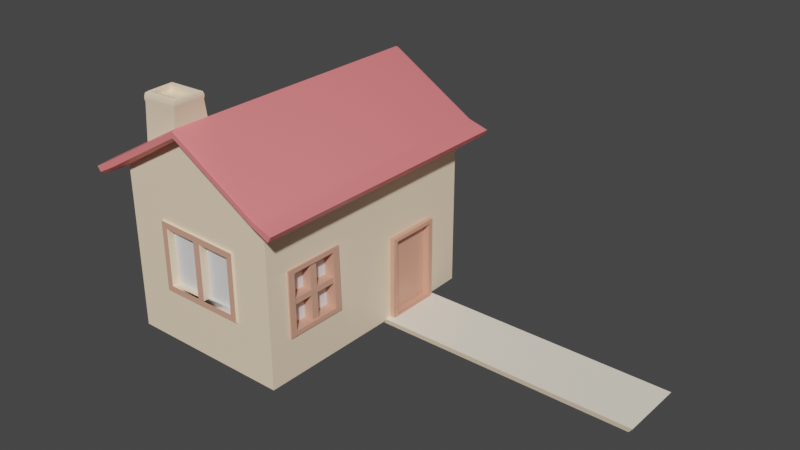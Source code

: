 # Source: House.blend  (saved by Blender 3.3.6; exported with 4.5.12 LTS)
import bpy
from mathutils import Matrix  # noqa: F401  (used for matrix-valued properties, if any)

bpy.ops.wm.read_factory_settings(use_empty=True)
scene = bpy.context.scene
scene.name = 'Scene'

# ---- collections
col_collection = bpy.data.collections.new('Collection'); scene.collection.children.link(col_collection)

# ---- materials (node trees are filled in below, after node groups)
mat_roof = bpy.data.materials.new('Roof')
mat_roof.alpha_threshold = 0.0
mat_roof.use_transparent_shadow = False
mat_roof.roughness = 0.5
mat_roof.line_color = (0.0, 0.0, 0.0, 1.0)
mat_walls = bpy.data.materials.new('Walls')
mat_walls.use_transparent_shadow = False
mat_wood = bpy.data.materials.new('Wood')
mat_wood.use_transparent_shadow = False
mat_glass = bpy.data.materials.new('Glass')
mat_glass.use_transparent_shadow = False
mat_ground = bpy.data.materials.new('Ground')
mat_ground.use_transparent_shadow = False

# ---- node groups
ng_auto_smooth = bpy.data.node_groups.new('Auto Smooth', 'GeometryNodeTree')
_s = ng_auto_smooth.interface.new_socket(name='Geometry', in_out='OUTPUT', socket_type='NodeSocketGeometry')
_s = ng_auto_smooth.interface.new_socket(name='Geometry', in_out='INPUT', socket_type='NodeSocketGeometry')
_s = ng_auto_smooth.interface.new_socket(name='Angle', in_out='INPUT', socket_type='NodeSocketFloat')
_s.subtype = 'ANGLE'
_s.min_value = 0.0
_s.max_value = 3.142
ng_auto_smooth.is_modifier = True
_N = ng_auto_smooth.nodes; _L = ng_auto_smooth.links
n0 = _N.new('NodeGroupOutput'); n0.name = 'Group Output'; n0.location = (480, -100)
n1 = _N.new('NodeGroupInput'); n1.name = 'Group Input'; n1.location = (-420, -300)
n2 = _N.new('NodeGroupInput'); n2.name = 'Group Input.001'; n2.location = (-60, -100)
n3 = _N.new('GeometryNodeSetShadeSmooth'); n3.name = 'Set Shade Smooth'; n3.location = (120, -100)
n3.domain = 'EDGE'
n4 = _N.new('GeometryNodeSetShadeSmooth'); n4.name = 'Set Shade Smooth.001'; n4.location = (300, -100)
n5 = _N.new('GeometryNodeInputMeshEdgeAngle'); n5.name = 'Edge Angle'; n5.location = (-420, -220)
n6 = _N.new('GeometryNodeInputEdgeSmooth'); n6.name = 'Is Edge Smooth'; n6.location = (-60, -160)
n7 = _N.new('GeometryNodeInputShadeSmooth'); n7.name = 'Is Face Smooth'; n7.location = (-240, -340)
n8 = _N.new('FunctionNodeBooleanMath'); n8.name = 'Boolean Math'; n8.location = (-60, -220)
n9 = _N.new('FunctionNodeCompare'); n9.name = 'Compare'; n9.location = (-240, -180)
n9.operation = 'LESS_EQUAL'
_L.new(n5.outputs[0], n9.inputs[0])
_L.new(n4.outputs[0], n0.inputs[0])
_L.new(n1.outputs[1], n9.inputs[1])
_L.new(n9.outputs[0], n8.inputs[0])
_L.new(n7.outputs[0], n8.inputs[1])
_L.new(n2.outputs[0], n3.inputs[0])
_L.new(n6.outputs[0], n3.inputs[1])
_L.new(n3.outputs[0], n4.inputs[0])
_L.new(n8.outputs[0], n3.inputs[2])
n0.is_active_output = True

# ---- material node trees
mat_roof.use_nodes = True; mat_roof.node_tree.nodes.clear()
_N = mat_roof.node_tree.nodes; _L = mat_roof.node_tree.links
n0 = _N.new('ShaderNodeOutputMaterial'); n0.name = 'Material Output'; n0.location = (300, 300)
n1 = _N.new('ShaderNodeBsdfPrincipled'); n1.name = 'Principled BSDF'; n1.location = (10, 300)
n1.distribution = 'GGX'
n1.subsurface_method = 'RANDOM_WALK_SKIN'
n1.inputs[0].default_value = (0.9473, 0.2232, 0.2307, 1.0)
n1.inputs[3].default_value = 1.45
n1.inputs[27].default_value = (0.0, 0.0, 0.0, 1.0)
n1.inputs[28].default_value = 1.0
_L.new(n1.outputs[0], n0.inputs[0])
n0.is_active_output = True
mat_walls.use_nodes = True; mat_walls.node_tree.nodes.clear()
_N = mat_walls.node_tree.nodes; _L = mat_walls.node_tree.links
n0 = _N.new('ShaderNodeBsdfPrincipled'); n0.name = 'Principled BSDF'; n0.location = (10, 300)
n0.distribution = 'GGX'
n0.subsurface_method = 'RANDOM_WALK_SKIN'
n0.inputs[0].default_value = (1.0, 0.7913, 0.5647, 1.0)
n0.inputs[3].default_value = 1.45
n0.inputs[27].default_value = (0.0, 0.0, 0.0, 1.0)
n0.inputs[28].default_value = 1.0
n1 = _N.new('ShaderNodeOutputMaterial'); n1.name = 'Material Output'; n1.location = (300, 300)
_L.new(n0.outputs[0], n1.inputs[0])
n1.is_active_output = True
mat_wood.use_nodes = True; mat_wood.node_tree.nodes.clear()
_N = mat_wood.node_tree.nodes; _L = mat_wood.node_tree.links
n0 = _N.new('ShaderNodeBsdfPrincipled'); n0.name = 'Principled BSDF'; n0.location = (10, 300)
n0.distribution = 'GGX'
n0.subsurface_method = 'RANDOM_WALK_SKIN'
n0.inputs[0].default_value = (0.7305, 0.3663, 0.2582, 1.0)
n0.inputs[3].default_value = 1.45
n0.inputs[27].default_value = (0.0, 0.0, 0.0, 1.0)
n0.inputs[28].default_value = 1.0
n1 = _N.new('ShaderNodeOutputMaterial'); n1.name = 'Material Output'; n1.location = (300, 300)
_L.new(n0.outputs[0], n1.inputs[0])
n1.is_active_output = True
mat_glass.use_nodes = True; mat_glass.node_tree.nodes.clear()
_N = mat_glass.node_tree.nodes; _L = mat_glass.node_tree.links
n0 = _N.new('ShaderNodeBsdfPrincipled'); n0.name = 'Principled BSDF'; n0.location = (10, 300)
n0.distribution = 'GGX'
n0.subsurface_method = 'RANDOM_WALK_SKIN'
n0.inputs[3].default_value = 1.45
n0.inputs[27].default_value = (0.0, 0.0, 0.0, 1.0)
n0.inputs[28].default_value = 1.0
n1 = _N.new('ShaderNodeOutputMaterial'); n1.name = 'Material Output'; n1.location = (300, 300)
_L.new(n0.outputs[0], n1.inputs[0])
n1.is_active_output = True
mat_ground.use_nodes = True; mat_ground.node_tree.nodes.clear()
_N = mat_ground.node_tree.nodes; _L = mat_ground.node_tree.links
n0 = _N.new('ShaderNodeBsdfPrincipled'); n0.name = 'Principled BSDF'; n0.location = (10, 300)
n0.distribution = 'GGX'
n0.subsurface_method = 'RANDOM_WALK_SKIN'
n0.inputs[0].default_value = (1.0, 0.9301, 0.7758, 1.0)
n0.inputs[3].default_value = 1.45
n0.inputs[27].default_value = (0.0, 0.0, 0.0, 1.0)
n0.inputs[28].default_value = 1.0
n1 = _N.new('ShaderNodeOutputMaterial'); n1.name = 'Material Output'; n1.location = (300, 300)
_L.new(n0.outputs[0], n1.inputs[0])
n1.is_active_output = True

# ---- world
world_world = bpy.data.worlds.new('World'); scene.world = world_world
world_world.use_nodes = True; world_world.node_tree.nodes.clear()
_N = world_world.node_tree.nodes; _L = world_world.node_tree.links
n0 = _N.new('ShaderNodeOutputWorld'); n0.name = 'World Output'; n0.location = (300, 300)
n1 = _N.new('ShaderNodeBackground'); n1.name = 'Background'; n1.location = (10, 300)
n1.inputs[0].default_value = (0.05088, 0.05088, 0.05088, 1.0)
_L.new(n1.outputs[0], n0.inputs[0])
n0.is_active_output = True
world_world.color = (0.05088, 0.05088, 0.05088)
world_world.use_sun_shadow = False
world_world.sun_shadow_jitter_overblur = 0.0

# ---- meshes
me_cube = bpy.data.meshes.new('Cube')
me_cube.from_pydata([(0.1906, -0.2, -0.2859), (0.1906, -0.2, 0.2859), (-0.2, 0.2, -0.3), (-0.1906, -0.2, -0.2859), (-0.2, 0.2, 0.3), (-0.1906, -0.2, 0.2859), (0.0, 0.32, 0.3), (0.0, 0.32, -0.3), (0.0, 0.3255, 0.337), (-0.2059, 0.2059, 0.337), (0.2059, 0.2036, -0.337), (0.2059, 0.2036, 0.337), (-0.2059, 0.2059, -0.337), (0.0, 0.3255, -0.337), (0.0, 0.3389, 0.337), (-0.213, 0.2184, 0.337), (0.2109, 0.2131, -0.337), (0.2109, 0.2131, 0.337), (-0.2145, 0.221, -0.33), (0.0, 0.3389, -0.337), (0.2513, 0.184, -0.3388), (0.2513, 0.184, 0.3388), (-0.2491, 0.1831, 0.3388), (-0.2491, 0.1831, -0.3388), (-0.2524, 0.1975, -0.33), (0.2597, 0.198, -0.3388), (0.2597, 0.198, 0.3388), (-0.258, 0.1943, 0.3388), (0.0, 0.322, 0.33), (-0.2043, 0.2034, 0.33), (0.0, 0.322, -0.33), (0.2044, 0.2016, -0.33), (0.2044, 0.2016, 0.33), (-0.2043, 0.2034, -0.33), (0.0, 0.3423, 0.33), (-0.2145, 0.221, 0.33), (0.0, 0.3423, -0.33), (0.2116, 0.2149, -0.33), (0.2116, 0.2149, 0.33), (-0.213, 0.2184, -0.337), (0.2414, 0.1799, -0.33), (0.2414, 0.1799, 0.33), (-0.2404, 0.1799, 0.33), (-0.2404, 0.1799, -0.33), (0.2536, 0.1999, -0.33), (0.2536, 0.1999, 0.33), (-0.2524, 0.1975, 0.33), (-0.258, 0.1943, -0.3388), (-0.2, -0.1912, -0.3), (-0.09064, -0.05018, 0.3), (0.0, 0.3423, 0.2466), (-0.08828, 0.2924, 0.33), (-0.09267, 0.2899, 0.2448), (-0.00978, 0.3966, 0.2659), (-0.00978, 0.3966, 0.3104), (-0.07931, 0.3941, 0.3104), (-0.08201, 0.394, 0.2647), (-0.0007479, 0.3969, 0.2525), (-0.0007479, 0.3969, 0.3239), (-0.08757, 0.3938, 0.3239), (-0.09189, 0.3937, 0.2509), (-0.01564, 0.3819, 0.2751), (-0.01564, 0.3819, 0.3011), (-0.0733, 0.3799, 0.3011), (-0.07489, 0.3798, 0.2741), (-0.009445, 0.387, 0.2659), (-0.009445, 0.387, 0.3104), (-0.07897, 0.3846, 0.3104), (-0.08167, 0.3845, 0.2647), (-0.005198, 0.3996, 0.2591), (-0.005198, 0.3996, 0.3173), (-0.0835, 0.3968, 0.3173), (-0.08702, 0.3967, 0.2577), (-0.09203, 0.3743, 0.2498), (-0.0006081, 0.381, 0.2514), (-0.0006081, 0.381, 0.3251), (-0.0877, 0.3749, 0.3251), (-0.09352, 0.3868, 0.2493), (-0.08905, 0.3872, 0.3256), (0.0008056, 0.3914, 0.2509), (0.0008056, 0.3914, 0.3256), (0.0008523, 0.3861, 0.2506), (0.0008523, 0.3861, 0.326), (-0.09357, 0.3804, 0.2489), (-0.08909, 0.3808, 0.326), (0.2, 0.2, -0.3), (0.2, -0.1912, -0.3), (0.2, 0.2, 0.3), (0.2011, -0.0806, 0.2299), (0.2035, 0.01275, -0.2023), (0.2035, -0.1897, -0.2023), (0.2035, 0.01275, -0.06611), (0.2035, -0.1897, -0.06611), (0.2162, 0.005045, -0.1915), (0.2162, -0.182, -0.1915), (0.2162, 0.005045, -0.07692), (0.2162, -0.182, -0.07692), (0.2162, 0.01022, -0.1992), (0.2162, -0.1872, -0.1992), (0.2162, 0.01022, -0.06916), (0.2162, -0.1872, -0.06916), (0.199, 0.00424, -0.1895), (0.199, -0.1812, -0.1895), (0.199, 0.00424, -0.07888), (0.199, -0.1812, -0.07888), (0.214, 0.01275, -0.2023), (0.214, -0.1897, -0.2023), (0.214, 0.01275, -0.06611), (0.214, -0.1897, -0.06611), (0.214, 0.00424, -0.1895), (0.214, -0.1812, -0.1895), (0.214, 0.00424, -0.07888), (0.214, -0.1812, -0.07888), (0.2021, 0.05576, 0.1169), (0.2022, -0.08014, 0.113), (0.2011, 0.05486, 0.2299), (0.09064, -0.05018, 0.3), (0.2025, -0.1901, 0.04081), (0.2024, 0.07075, 0.04729), (0.2009, 0.06576, 0.2464), (0.2009, -0.0917, 0.2464), (0.2023, -0.0911, 0.09609), (0.2023, 0.06692, 0.1007), (0.1774, 0.05486, 0.2296), (0.1774, -0.0806, 0.2296), (0.1785, -0.08014, 0.1127), (0.1785, 0.05576, 0.1167), (0.2047, 0.06483, 0.245), (0.2047, -0.09075, 0.245), (0.2061, -0.09017, 0.09757), (0.2061, 0.06597, 0.1021), (0.2049, 0.05579, 0.2313), (0.2049, -0.08155, 0.2313), (0.206, -0.08107, 0.1116), (0.206, 0.05671, 0.1156), (0.2047, 0.06576, 0.2464), (0.2047, -0.0917, 0.2464), (0.2061, -0.0911, 0.09613), (0.2061, 0.06692, 0.1008), (0.2049, 0.05486, 0.2299), (0.2049, -0.0806, 0.2299), (0.206, -0.08014, 0.113), (0.2059, 0.05576, 0.117), (0.2022, -0.005431, 0.1156), (0.2022, -0.01895, 0.1143), (0.1785, -0.005431, 0.1154), (0.1785, -0.01895, 0.1141), (0.2022, -0.005431, 0.2331), (0.2022, -0.01895, 0.2317), (0.1785, -0.005431, 0.2328), (0.1785, -0.01895, 0.2315), (0.2014, 0.05516, 0.1817), (0.2018, 0.05546, 0.165), (0.1778, 0.05516, 0.1816), (0.1781, 0.05546, 0.1649), (0.2014, -0.08138, 0.1793), (0.2018, -0.08108, 0.1625), (0.1778, -0.08138, 0.1792), (0.1782, -0.08108, 0.1624), (0.09064, 0.08236, 0.3), (-0.09064, 0.08739, 0.3), (0.2, 0.06873, 0.3), (0.2, -0.1912, 0.3), (-0.2, -0.1912, 0.3), (0.2, 0.1218, 0.3), (-0.2, 0.1329, 0.3), (-0.1055, -0.06509, 0.3), (0.1055, -0.06509, 0.3), (-0.1055, 0.1027, 0.3), (0.1055, 0.07523, 0.3), (-0.008411, -0.05018, 0.3), (-0.008411, 0.08488, 0.3), (0.09064, 0.02658, 0.3), (0.0, -0.05018, 0.2855), (0.09064, -0.05018, 0.2855), (0.09064, 0.02658, 0.2855), (0.09064, 0.08236, 0.2855), (0.0, 0.08488, 0.2855), (-0.09064, -0.05018, 0.2865), (-0.09064, 0.08739, 0.2865), (-0.008411, 0.08488, 0.2865), (-0.008411, -0.05018, 0.2865), (0.008949, 0.08488, 0.2855), (0.008949, 0.08488, 0.3), (0.008949, -0.04029, 0.3), (0.008949, -0.04553, 0.2855), (-0.1055, -0.06509, 0.3), (0.1055, -0.06509, 0.3), (-0.1055, 0.1027, 0.3), (0.1055, 0.07523, 0.3), (-0.008411, -0.05018, 0.3), (0.09064, -0.05018, 0.3), (-0.09064, -0.05018, 0.3), (-0.09064, 0.08739, 0.3), (-0.008411, 0.08488, 0.3), (0.09064, 0.02658, 0.3), (0.09064, 0.08236, 0.3), (0.0, -0.05018, 0.2855), (0.09064, -0.05018, 0.2855), (-0.09064, -0.05018, 0.2865), (-0.09064, 0.08739, 0.2865), (-0.008411, 0.08488, 0.2865), (-0.008411, -0.05018, 0.2865), (0.008949, -0.04029, 0.3), (0.008949, -0.04553, 0.2855), (0.008949, 0.08488, 0.3), (-0.1055, -0.06509, 0.3), (0.1055, -0.06509, 0.3), (-0.1055, 0.1027, 0.3), (0.1055, 0.09686, 0.3), (-0.008411, -0.05018, 0.3), (0.09064, -0.05018, 0.3), (-0.09064, -0.05018, 0.3), (-0.09064, 0.08739, 0.3), (-0.008411, 0.08488, 0.3), (0.09064, 0.02658, 0.3), (0.09064, 0.08236, 0.3), (0.0, -0.05018, 0.2855), (0.09064, -0.05018, 0.2855), (-0.008411, -0.05018, 0.2865), (-0.008411, 0.08488, 0.2865), (0.008949, -0.04029, 0.3), (0.008949, -0.04553, 0.2855), (0.008949, 0.08488, 0.3), (-0.1064, -0.06597, 0.3044), (0.1047, -0.06597, 0.3044), (-0.1064, 0.1018, 0.3044), (0.1047, 0.09598, 0.3044), (-0.009292, -0.05106, 0.3044), (0.08976, -0.05106, 0.3044), (-0.09152, -0.05106, 0.3044), (-0.09152, 0.08651, 0.3044), (-0.009292, 0.084, 0.3044), (0.08976, 0.0257, 0.3044), (0.08976, 0.08148, 0.3044), (-0.0008801, -0.05106, 0.2899), (-0.009292, -0.0497, 0.2909), (-0.009292, 0.084, 0.2909), (0.008069, -0.0504, 0.3044), (0.008069, -0.05875, 0.2899), (0.008069, 0.084, 0.3044), (0.1906, -0.2, -0.05402), (0.2, -0.1865, -0.05058), (0.1906, -0.2, -0.2051), (0.2, -0.1865, -0.2088), (0.822, -0.2, -0.05402), (0.8314, -0.1865, -0.05058), (0.822, -0.2, -0.2051), (0.8314, -0.1865, -0.2088)], [], [(87, 85, 31, 32), (7, 85, 86, 48, 2), (163, 165, 4, 2, 48), (6, 4, 165, 164, 87), (2, 4, 29, 33), (10, 13, 19, 16), (13, 12, 39, 19), (6, 87, 32, 28), (85, 7, 30, 31), (4, 6, 28, 29), (7, 2, 33, 30), (36, 18, 35, 51, 52, 50), (37, 36, 50, 34, 38), (35, 18, 24, 46), (8, 11, 17, 14), (10, 16, 25, 20), (9, 8, 14, 15), (21, 20, 25, 26), (23, 22, 27, 47), (9, 15, 27, 22), (32, 31, 40, 41), (17, 11, 21, 26), (39, 12, 23, 47), (33, 29, 42, 43), (37, 38, 45, 44), (8, 9, 29, 28), (13, 10, 31, 30), (11, 8, 28, 32), (12, 13, 30, 33), (15, 14, 34, 51, 35), (16, 19, 36, 37), (14, 17, 38, 34), (19, 39, 18, 36), (20, 21, 41, 40), (22, 23, 43, 42), (26, 25, 44, 45), (47, 27, 46, 24), (25, 16, 37, 44), (10, 20, 40, 31), (39, 47, 24, 18), (27, 15, 35, 46), (9, 22, 42, 29), (21, 11, 32, 41), (17, 26, 45, 38), (23, 12, 33, 43), (3, 0, 243, 241, 1, 5), (3, 5, 163, 48), (1, 241, 242, 162), (0, 3, 48, 86), (5, 1, 162, 163), (56, 55, 67, 68), (79, 77, 60, 57), (80, 79, 57, 58), (77, 78, 59, 60), (78, 80, 58, 59), (69, 70, 58, 57), (70, 71, 59, 58), (72, 69, 57, 60), (71, 72, 60, 59), (61, 64, 63, 62), (55, 54, 66, 67), (53, 56, 68, 65), (54, 53, 65, 66), (61, 62, 66, 65), (62, 63, 67, 66), (64, 61, 65, 68), (63, 64, 68, 67), (55, 56, 72, 71), (56, 53, 69, 72), (54, 55, 71, 70), (53, 54, 70, 69), (51, 34, 75, 76), (52, 51, 76, 73), (34, 50, 74, 75), (50, 52, 73, 74), (84, 82, 80, 78), (83, 84, 78, 77), (82, 81, 79, 80), (81, 83, 77, 79), (74, 73, 83, 81), (75, 74, 81, 82), (73, 76, 84, 83), (76, 75, 82, 84), (89, 90, 86, 85), (92, 91, 118, 117), (91, 89, 85, 87, 118), (90, 92, 117, 162, 242, 244, 86), (90, 89, 105, 106), (89, 91, 107, 105), (91, 92, 108, 107), (92, 90, 106, 108), (110, 109, 101, 102), (97, 98, 94, 93), (100, 99, 95, 96), (99, 97, 93, 95), (98, 100, 96, 94), (102, 101, 103, 104), (112, 110, 102, 104), (111, 112, 104, 103), (109, 111, 103, 101), (93, 94, 106, 105), (96, 95, 107, 108), (95, 93, 105, 107), (94, 96, 108, 106), (98, 97, 109, 110), (99, 100, 112, 111), (97, 99, 111, 109), (100, 98, 110, 112), (88, 114, 125, 124), (161, 118, 87, 164), (120, 119, 161, 162), (121, 120, 162, 117), (119, 122, 118, 161), (122, 121, 117, 118), (122, 119, 135, 138), (88, 115, 139, 140), (115, 151, 152, 113, 142, 139), (120, 121, 137, 136), (125, 146, 145, 126, 154, 153, 123, 124), (151, 115, 123, 153), (115, 88, 124, 123), (143, 113, 126, 145), (132, 131, 127, 128), (133, 132, 128, 129), (131, 134, 130, 127), (134, 133, 129, 130), (113, 143, 144, 114, 141, 142), (119, 120, 136, 135), (114, 88, 140, 141), (121, 122, 138, 137), (128, 127, 135, 136), (129, 128, 136, 137), (127, 130, 138, 135), (130, 129, 137, 138), (131, 132, 140, 139), (132, 133, 141, 140), (134, 131, 139, 142), (133, 134, 142, 141), (114, 144, 146, 125), (146, 144, 148, 150), (148, 147, 149, 150), (143, 145, 149, 147), (145, 146, 150, 149), (144, 143, 147, 148), (113, 152, 154, 126), (153, 154, 158, 157), (156, 155, 157, 158), (152, 151, 155, 156), (154, 152, 156, 158), (151, 153, 157, 155), (167, 162, 161, 164, 169), (167, 166, 163, 162), (166, 168, 165, 163), (168, 169, 164, 165), (159, 171, 177, 176), (185, 184, 203, 204), (159, 172, 195, 196), (180, 179, 200, 201), (172, 116, 191, 195), (167, 169, 189, 187), (160, 171, 194, 193), (171, 160, 179, 180), (175, 173, 174), (175, 177, 173), (176, 177, 175), (172, 159, 176, 175), (116, 172, 175, 174), (173, 185, 204, 197), (171, 159, 196, 194), (169, 168, 188, 189), (49, 170, 181, 178), (183, 184, 185, 182), (177, 171, 183, 182), (173, 177, 182, 185), (49, 178, 199, 192), (205, 194, 214, 223), (186, 187, 207, 206), (201, 202, 219, 220), (196, 195, 215, 216), (195, 191, 211, 215), (193, 194, 214, 213), (201, 200, 199, 202), (203, 205, 223, 221), (193, 192, 199, 200), (194, 196, 216, 214), (178, 181, 202, 199), (184, 183, 205, 203), (179, 160, 193, 200), (116, 174, 198, 191), (174, 173, 197, 198), (171, 180, 201, 194), (166, 167, 187, 186), (183, 171, 194, 205), (181, 170, 190, 202), (168, 166, 186, 188), (170, 49, 192, 190), (210, 212, 230, 228), (220, 219, 236, 237), (211, 210, 228, 229), (217, 222, 239, 235), (210, 211, 218, 217), (207, 209, 227, 225), (223, 214, 232, 240), (209, 208, 226, 227), (188, 186, 206, 208), (197, 204, 222, 217), (194, 201, 220, 214), (189, 188, 208, 209), (198, 197, 217, 218), (202, 190, 210, 219), (187, 189, 209, 207), (191, 198, 218, 211), (190, 192, 212, 210), (204, 203, 221, 222), (192, 193, 213, 212), (229, 228, 230, 224, 225), (230, 231, 226, 224), (231, 232, 234, 227, 226), (234, 233, 229, 225, 227), (232, 228, 238, 240), (228, 232, 237, 236), (228, 235, 239, 238), (212, 213, 231, 230), (214, 220, 237, 232), (214, 216, 234, 232), (213, 214, 232, 231), (219, 210, 228, 236), (215, 211, 229, 233), (216, 215, 233, 234), (222, 221, 238, 239), (206, 207, 225, 224), (210, 217, 235, 228), (221, 223, 240, 238), (208, 206, 224, 226), (246, 245, 247, 248), (242, 241, 245, 246), (244, 243, 0, 86), (243, 244, 248, 247), (241, 243, 247, 245), (244, 242, 246, 248)])
me_cube.polygons.foreach_set('use_smooth', [True] * 240)
me_cube.polygons.foreach_set('material_index', [0, 1, 1, 1, 0, 0, 0, 0, 0, 0, 0, 0, 0, 0, 0, 0, 0, 0, 0, 0, 0, 0, 0, 0, 0, 0, 0, 0, 0, 0, 0, 0, 0, 0, 0, 0, 0, 0, 0, 0, 0, 0, 0, 0, 0, 1, 1, 1, 1, 1, 1, 1, 1, 1, 1, 1, 1, 1, 1, 1, 1, 1, 1, 1, 1, 1, 1, 1, 1, 1, 1, 1, 1, 1, 1, 1, 1, 1, 1, 1, 1, 1, 1, 1, 1, 1, 1, 2, 2, 2, 2, 2, 2, 2, 2, 2, 2, 2, 2, 2, 2, 2, 2, 2, 2, 2, 2, 2, 2, 1, 1, 1, 1, 1, 2, 2, 2, 2, 3, 2, 2, 2, 2, 2, 2, 2, 2, 2, 2, 2, 2, 2, 2, 2, 2, 2, 2, 2, 2, 2, 2, 2, 1, 2, 2, 1, 2, 2, 2, 2, 1, 1, 1, 1, 1, 1, 1, 1, 1, 1, 1, 1, 3, 3, 3, 1, 1, 1, 1, 1, 1, 1, 1, 1, 1, 1, 1, 3, 1, 1, 1, 3, 1, 1, 1, 1, 1, 1, 1, 3, 1, 1, 1, 1, 1, 1, 1, 3, 1, 1, 3, 1, 1, 1, 1, 1, 1, 1, 3, 1, 1, 1, 1, 1, 1, 2, 2, 2, 2, 2, 3, 1, 1, 1, 1, 1, 3, 1, 1, 1, 1, 3, 1, 1, 1, 1, 1, 1, 1, 4])
_uv = me_cube.uv_layers.new(name='UVMap')
_uv.uv.foreach_set('vector', [0.625, 0.75, 0.625, 0.5, 0.625, 0.5, 0.625, 0.75, 0.625, 0.375, 0.625, 0.5, 0.375, 0.5, 0.375, 0.25, 0.625, 0.25, 0.375, 0.0, 0.5821, 0.0, 0.625, 0.0, 0.625, 0.25, 0.375, 0.25, 0.625, 0.875, 0.625, 1.0, 0.5821, 1.0, 0.575, 0.75, 0.625, 0.75, 0.625, 0.25, 0.625, 0.0, 0.625, 0.0, 0.625, 0.25, 0.625, 0.5, 0.625, 0.375, 0.625, 0.375, 0.625, 0.5, 0.625, 0.375, 0.625, 0.25, 0.625, 0.25, 0.625, 0.375, 0.625, 0.875, 0.625, 0.75, 0.625, 0.75, 0.625, 0.875, 0.625, 0.5, 0.625, 0.375, 0.625, 0.375, 0.625, 0.5, 0.625, 1.0, 0.625, 0.875, 0.625, 0.875, 0.625, 1.0, 0.625, 0.375, 0.625, 0.25, 0.625, 0.25, 0.625, 0.375, 0.75, 0.5, 0.875, 0.5, 0.875, 0.75, 0.8015, 0.75, 0.804, 0.7177, 0.75, 0.7184, 0.625, 0.5, 0.75, 0.5, 0.75, 0.7184, 0.75, 0.75, 0.625, 0.75, 0.875, 0.75, 0.875, 0.5, 0.875, 0.5, 0.875, 0.75, 0.625, 0.875, 0.625, 0.75, 0.625, 0.75, 0.625, 0.875, 0.625, 0.5, 0.625, 0.5, 0.625, 0.5, 0.625, 0.5, 0.625, 1.0, 0.625, 0.875, 0.625, 0.875, 0.625, 1.0, 0.625, 0.75, 0.625, 0.5, 0.625, 0.5, 0.625, 0.75, 0.625, 0.25, 0.625, 0.0, 0.625, 0.0, 0.625, 0.25, 0.625, 1.0, 0.625, 1.0, 0.625, 1.0, 0.625, 1.0, 0.625, 0.75, 0.625, 0.5, 0.625, 0.5, 0.625, 0.75, 0.625, 0.75, 0.625, 0.75, 0.625, 0.75, 0.625, 0.75, 0.625, 0.25, 0.625, 0.25, 0.625, 0.25, 0.625, 0.25, 0.625, 0.25, 0.625, 0.0, 0.625, 0.0, 0.625, 0.25, 0.625, 0.5, 0.625, 0.75, 0.625, 0.75, 0.625, 0.5, 0.625, 0.875, 0.625, 1.0, 0.625, 1.0, 0.625, 0.875, 0.625, 0.375, 0.625, 0.5, 0.625, 0.5, 0.625, 0.375, 0.625, 0.75, 0.625, 0.875, 0.625, 0.875, 0.625, 0.75, 0.625, 0.25, 0.625, 0.375, 0.625, 0.375, 0.625, 0.25, 0.625, 1.0, 0.625, 0.875, 0.625, 0.875, 0.625, 0.9265, 0.625, 1.0, 0.625, 0.5, 0.625, 0.375, 0.625, 0.375, 0.625, 0.5, 0.625, 0.875, 0.625, 0.75, 0.625, 0.75, 0.625, 0.875, 0.625, 0.375, 0.625, 0.25, 0.625, 0.25, 0.625, 0.375, 0.625, 0.5, 0.625, 0.75, 0.625, 0.75, 0.625, 0.5, 0.625, 0.0, 0.625, 0.25, 0.625, 0.25, 0.625, 0.0, 0.625, 0.75, 0.625, 0.5, 0.625, 0.5, 0.625, 0.75, 0.625, 0.25, 0.625, 0.0, 0.625, 0.0, 0.625, 0.25, 0.625, 0.5, 0.625, 0.5, 0.625, 0.5, 0.625, 0.5, 0.625, 0.5, 0.625, 0.5, 0.625, 0.5, 0.625, 0.5, 0.625, 0.25, 0.625, 0.25, 0.625, 0.25, 0.625, 0.25, 0.625, 1.0, 0.625, 1.0, 0.625, 1.0, 0.625, 1.0, 0.625, 1.0, 0.625, 1.0, 0.625, 1.0, 0.625, 1.0, 0.625, 0.75, 0.625, 0.75, 0.625, 0.75, 0.625, 0.75, 0.625, 0.75, 0.625, 0.75, 0.625, 0.75, 0.625, 0.75, 0.625, 0.25, 0.625, 0.25, 0.625, 0.25, 0.625, 0.25, 0.1309, 0.5059, 0.3691, 0.5059, 0.3691, 0.5395, 0.3691, 0.6025, 0.3691, 0.7441, 0.1309, 0.7441, 0.1309, 0.5059, 0.1309, 0.7441, 0.125, 0.75, 0.125, 0.5, 0.3691, 0.7441, 0.3691, 0.6025, 0.375, 0.6039, 0.375, 0.75, 0.3691, 0.5059, 0.1309, 0.5059, 0.125, 0.5, 0.375, 0.5, 0.1309, 0.7441, 0.3691, 0.7441, 0.375, 0.75, 0.125, 0.75, 0.7982, 0.7238, 0.7966, 0.744, 0.7966, 0.744, 0.7982, 0.7238, 0.75, 0.7184, 0.804, 0.7177, 0.804, 0.7177, 0.75, 0.7184, 0.75, 0.75, 0.75, 0.7184, 0.75, 0.7184, 0.75, 0.75, 0.804, 0.7177, 0.8015, 0.75, 0.8015, 0.75, 0.804, 0.7177, 0.625, 0.9265, 0.625, 0.875, 0.625, 0.875, 0.625, 0.9265, 0.7526, 0.7213, 0.7526, 0.747, 0.75, 0.75, 0.75, 0.7184, 0.7526, 0.747, 0.799, 0.747, 0.8015, 0.75, 0.75, 0.75, 0.8011, 0.7207, 0.7526, 0.7213, 0.75, 0.7184, 0.804, 0.7177, 0.799, 0.747, 0.8011, 0.7207, 0.804, 0.7177, 0.8015, 0.75, 0.759, 0.7284, 0.7941, 0.7279, 0.7932, 0.7399, 0.759, 0.7399, 0.7966, 0.744, 0.7554, 0.744, 0.7554, 0.744, 0.7966, 0.744, 0.7554, 0.7243, 0.7982, 0.7238, 0.7982, 0.7238, 0.7554, 0.7243, 0.7554, 0.744, 0.7554, 0.7243, 0.7554, 0.7243, 0.7554, 0.744, 0.759, 0.7284, 0.759, 0.7399, 0.7554, 0.744, 0.7554, 0.7243, 0.759, 0.7399, 0.7932, 0.7399, 0.7966, 0.744, 0.7554, 0.744, 0.7941, 0.7279, 0.759, 0.7284, 0.7554, 0.7243, 0.7982, 0.7238, 0.7932, 0.7399, 0.7941, 0.7279, 0.7982, 0.7238, 0.7966, 0.744, 0.7966, 0.744, 0.7982, 0.7238, 0.8011, 0.7207, 0.799, 0.747, 0.7982, 0.7238, 0.7554, 0.7243, 0.7526, 0.7213, 0.8011, 0.7207, 0.7554, 0.744, 0.7966, 0.744, 0.799, 0.747, 0.7526, 0.747, 0.7554, 0.7243, 0.7554, 0.744, 0.7526, 0.747, 0.7526, 0.7213, 0.625, 0.9265, 0.625, 0.875, 0.625, 0.875, 0.625, 0.9265, 0.804, 0.7177, 0.8015, 0.75, 0.8015, 0.75, 0.804, 0.7177, 0.75, 0.75, 0.75, 0.7184, 0.75, 0.7184, 0.75, 0.75, 0.75, 0.7184, 0.804, 0.7177, 0.804, 0.7177, 0.75, 0.7184, 0.625, 0.9265, 0.625, 0.875, 0.625, 0.875, 0.625, 0.9265, 0.804, 0.7177, 0.8015, 0.75, 0.8015, 0.75, 0.804, 0.7177, 0.75, 0.75, 0.75, 0.7184, 0.75, 0.7184, 0.75, 0.75, 0.75, 0.7184, 0.804, 0.7177, 0.804, 0.7177, 0.75, 0.7184, 0.75, 0.7184, 0.804, 0.7177, 0.804, 0.7177, 0.75, 0.7184, 0.75, 0.75, 0.75, 0.7184, 0.75, 0.7184, 0.75, 0.75, 0.804, 0.7177, 0.8015, 0.75, 0.8015, 0.75, 0.804, 0.7177, 0.625, 0.9265, 0.625, 0.875, 0.625, 0.875, 0.625, 0.9265, 0.6003, 0.5241, 0.3997, 0.5241, 0.375, 0.5, 0.625, 0.5, 0.3997, 0.7259, 0.6003, 0.7259, 0.608, 0.7334, 0.3925, 0.7329, 0.6003, 0.7259, 0.6003, 0.5241, 0.625, 0.5, 0.625, 0.75, 0.608, 0.7334, 0.3997, 0.5241, 0.3997, 0.7259, 0.3925, 0.7329, 0.375, 0.75, 0.375, 0.6039, 0.375, 0.538, 0.375, 0.5, 0.3997, 0.5241, 0.6003, 0.5241, 0.6003, 0.5241, 0.3997, 0.5241, 0.6003, 0.5241, 0.6003, 0.7259, 0.6003, 0.7259, 0.6003, 0.5241, 0.6003, 0.7259, 0.3997, 0.7259, 0.3997, 0.7259, 0.6003, 0.7259, 0.3997, 0.7259, 0.3997, 0.5241, 0.3997, 0.5241, 0.3997, 0.7259, 0.4081, 0.543, 0.5919, 0.543, 0.5919, 0.543, 0.4081, 0.543, 0.5987, 0.5278, 0.4013, 0.5278, 0.4065, 0.5394, 0.5935, 0.5394, 0.4013, 0.7222, 0.5987, 0.7222, 0.5935, 0.7106, 0.4065, 0.7106, 0.5987, 0.7222, 0.5987, 0.5278, 0.5935, 0.5394, 0.5935, 0.7106, 0.4013, 0.5278, 0.4013, 0.7222, 0.4065, 0.7106, 0.4065, 0.5394, 0.4081, 0.543, 0.5919, 0.543, 0.5919, 0.707, 0.4081, 0.707, 0.4081, 0.707, 0.4081, 0.543, 0.4081, 0.543, 0.4081, 0.707, 0.5919, 0.707, 0.4081, 0.707, 0.4081, 0.707, 0.5919, 0.707, 0.5919, 0.543, 0.5919, 0.707, 0.5919, 0.707, 0.5919, 0.543, 0.5935, 0.5394, 0.4065, 0.5394, 0.3997, 0.5241, 0.6003, 0.5241, 0.4065, 0.7106, 0.5935, 0.7106, 0.6003, 0.7259, 0.3997, 0.7259, 0.5935, 0.7106, 0.5935, 0.5394, 0.6003, 0.5241, 0.6003, 0.7259, 0.4065, 0.5394, 0.4065, 0.7106, 0.3997, 0.7259, 0.3997, 0.5241, 0.4013, 0.5278, 0.5987, 0.5278, 0.5919, 0.543, 0.4081, 0.543, 0.5987, 0.7222, 0.4013, 0.7222, 0.4081, 0.707, 0.5919, 0.707, 0.5987, 0.5278, 0.5987, 0.7222, 0.5919, 0.707, 0.5919, 0.543, 0.4013, 0.7222, 0.4013, 0.5278, 0.4081, 0.543, 0.4081, 0.707, 0.4135, 0.7454, 0.4246, 0.7376, 0.4246, 0.7376, 0.4135, 0.7454, 0.5411, 0.75, 0.608, 0.7334, 0.625, 0.75, 0.575, 0.75, 0.4027, 0.7466, 0.5307, 0.7466, 0.5411, 0.75, 0.375, 0.75, 0.4158, 0.7364, 0.4027, 0.7466, 0.375, 0.75, 0.3925, 0.7329, 0.5307, 0.7466, 0.5673, 0.7367, 0.608, 0.7334, 0.5411, 0.75, 0.5673, 0.7367, 0.4158, 0.7364, 0.3925, 0.7329, 0.608, 0.7334, 0.5673, 0.7367, 0.5307, 0.7466, 0.5307, 0.7466, 0.5673, 0.7367, 0.4135, 0.7454, 0.5254, 0.7454, 0.5254, 0.7454, 0.4135, 0.7454, 0.5254, 0.7454, 0.5346, 0.7429, 0.5438, 0.7404, 0.553, 0.7378, 0.553, 0.7378, 0.5254, 0.7454, 0.4027, 0.7466, 0.4158, 0.7364, 0.4158, 0.7364, 0.4027, 0.7466, 0.4246, 0.7376, 0.4674, 0.7377, 0.5102, 0.7377, 0.553, 0.7378, 0.5438, 0.7404, 0.5346, 0.7429, 0.5254, 0.7454, 0.4135, 0.7454, 0.5346, 0.7429, 0.5254, 0.7454, 0.5254, 0.7454, 0.5346, 0.7429, 0.5254, 0.7454, 0.4135, 0.7454, 0.4135, 0.7454, 0.5254, 0.7454, 0.5102, 0.7377, 0.553, 0.7378, 0.553, 0.7378, 0.5102, 0.7377, 0.4126, 0.7455, 0.5259, 0.7455, 0.5302, 0.7465, 0.4036, 0.7465, 0.4238, 0.7375, 0.4126, 0.7455, 0.4036, 0.7465, 0.4166, 0.7365, 0.5259, 0.7455, 0.5542, 0.7377, 0.5661, 0.7368, 0.5302, 0.7465, 0.5542, 0.7377, 0.4238, 0.7375, 0.4166, 0.7365, 0.5661, 0.7368, 0.553, 0.7378, 0.5102, 0.7377, 0.4674, 0.7377, 0.4246, 0.7376, 0.4246, 0.7376, 0.553, 0.7378, 0.5307, 0.7466, 0.4027, 0.7466, 0.4027, 0.7466, 0.5307, 0.7466, 0.4246, 0.7376, 0.4135, 0.7454, 0.4135, 0.7454, 0.4246, 0.7376, 0.4158, 0.7364, 0.5673, 0.7367, 0.5673, 0.7367, 0.4158, 0.7364, 0.4036, 0.7465, 0.5302, 0.7465, 0.5307, 0.7466, 0.4027, 0.7466, 0.4166, 0.7365, 0.4036, 0.7465, 0.4027, 0.7466, 0.4158, 0.7364, 0.5302, 0.7465, 0.5661, 0.7368, 0.5673, 0.7367, 0.5307, 0.7466, 0.5661, 0.7368, 0.4166, 0.7365, 0.4158, 0.7364, 0.5673, 0.7367, 0.5259, 0.7455, 0.4126, 0.7455, 0.4135, 0.7454, 0.5254, 0.7454, 0.4126, 0.7455, 0.4238, 0.7375, 0.4246, 0.7376, 0.4135, 0.7454, 0.5542, 0.7377, 0.5259, 0.7455, 0.5254, 0.7454, 0.553, 0.7378, 0.4238, 0.7375, 0.5542, 0.7377, 0.553, 0.7378, 0.4246, 0.7376, 0.4246, 0.7376, 0.4674, 0.7377, 0.4674, 0.7377, 0.4246, 0.7376, 0.4674, 0.7377, 0.4674, 0.7377, 0.4674, 0.7377, 0.4674, 0.7377, 0.4674, 0.7377, 0.5102, 0.7377, 0.5102, 0.7377, 0.4674, 0.7377, 0.5102, 0.7377, 0.5102, 0.7377, 0.5102, 0.7377, 0.5102, 0.7377, 0.5102, 0.7377, 0.4674, 0.7377, 0.4674, 0.7377, 0.5102, 0.7377, 0.4674, 0.7377, 0.5102, 0.7377, 0.5102, 0.7377, 0.4674, 0.7377, 0.553, 0.7378, 0.5438, 0.7404, 0.5438, 0.7404, 0.553, 0.7378, 0.5346, 0.7429, 0.5438, 0.7404, 0.5438, 0.7404, 0.5346, 0.7429, 0.5438, 0.7404, 0.5346, 0.7429, 0.5346, 0.7429, 0.5438, 0.7404, 0.5438, 0.7404, 0.5346, 0.7429, 0.5346, 0.7429, 0.5438, 0.7404, 0.5438, 0.7404, 0.5438, 0.7404, 0.5438, 0.7404, 0.5438, 0.7404, 0.5346, 0.7429, 0.5346, 0.7429, 0.5346, 0.7429, 0.5346, 0.7429, 0.421, 0.795, 0.375, 0.75, 0.5411, 0.75, 0.575, 0.75, 0.5303, 0.795, 0.421, 0.795, 0.421, 0.955, 0.375, 1.0, 0.375, 0.75, 0.421, 0.955, 0.5348, 0.955, 0.5821, 1.0, 0.375, 1.0, 0.5348, 0.955, 0.5303, 0.795, 0.575, 0.75, 0.5821, 1.0, 0.519, 0.8063, 0.521, 0.875, 0.521, 0.875, 0.519, 0.8063, 0.4325, 0.875, 0.4325, 0.875, 0.4325, 0.875, 0.4325, 0.875, 0.519, 0.8063, 0.4758, 0.8063, 0.4758, 0.8063, 0.519, 0.8063, 0.521, 0.875, 0.5229, 0.9437, 0.5229, 0.9437, 0.521, 0.875, 0.4758, 0.8063, 0.4325, 0.8063, 0.4325, 0.8063, 0.4758, 0.8063, 0.421, 0.795, 0.5303, 0.795, 0.5303, 0.795, 0.421, 0.795, 0.5229, 0.9437, 0.521, 0.875, 0.521, 0.875, 0.5229, 0.9437, 0.521, 0.875, 0.5229, 0.9437, 0.5229, 0.9437, 0.521, 0.875, 0.4758, 0.8063, 0.4325, 0.875, 0.4325, 0.8063, 0.4758, 0.8063, 0.521, 0.875, 0.4325, 0.875, 0.519, 0.8063, 0.521, 0.875, 0.4758, 0.8063, 0.4758, 0.8063, 0.519, 0.8063, 0.519, 0.8063, 0.4758, 0.8063, 0.4325, 0.8063, 0.4758, 0.8063, 0.4758, 0.8063, 0.4325, 0.8063, 0.4325, 0.875, 0.4325, 0.875, 0.4325, 0.875, 0.4325, 0.875, 0.521, 0.875, 0.519, 0.8063, 0.519, 0.8063, 0.521, 0.875, 0.5303, 0.795, 0.5348, 0.955, 0.5348, 0.955, 0.5303, 0.795, 0.4325, 0.9437, 0.4325, 0.875, 0.4325, 0.875, 0.4325, 0.9437, 0.521, 0.875, 0.4325, 0.875, 0.4325, 0.875, 0.521, 0.875, 0.521, 0.875, 0.521, 0.875, 0.521, 0.875, 0.521, 0.875, 0.4325, 0.875, 0.521, 0.875, 0.521, 0.875, 0.4325, 0.875, 0.4325, 0.9437, 0.4325, 0.9437, 0.4325, 0.9437, 0.4325, 0.9437, 0.521, 0.875, 0.521, 0.875, 0.521, 0.875, 0.521, 0.875, 0.421, 0.955, 0.421, 0.795, 0.421, 0.795, 0.421, 0.955, 0.521, 0.875, 0.4325, 0.875, 0.4325, 0.875, 0.521, 0.875, 0.519, 0.8063, 0.4758, 0.8063, 0.4758, 0.8063, 0.519, 0.8063, 0.4758, 0.8063, 0.4325, 0.8063, 0.4325, 0.8063, 0.4758, 0.8063, 0.5229, 0.9437, 0.521, 0.875, 0.521, 0.875, 0.5229, 0.9437, 0.521, 0.875, 0.5229, 0.9437, 0.4325, 0.9437, 0.4325, 0.875, 0.4325, 0.875, 0.521, 0.875, 0.521, 0.875, 0.4325, 0.875, 0.5229, 0.9437, 0.4325, 0.9437, 0.4325, 0.9437, 0.5229, 0.9437, 0.521, 0.875, 0.519, 0.8063, 0.519, 0.8063, 0.521, 0.875, 0.4325, 0.9437, 0.4325, 0.875, 0.4325, 0.875, 0.4325, 0.9437, 0.4325, 0.875, 0.521, 0.875, 0.521, 0.875, 0.4325, 0.875, 0.5229, 0.9437, 0.5229, 0.9437, 0.5229, 0.9437, 0.5229, 0.9437, 0.4325, 0.8063, 0.4325, 0.8063, 0.4325, 0.8063, 0.4325, 0.8063, 0.4325, 0.8063, 0.4325, 0.875, 0.4325, 0.875, 0.4325, 0.8063, 0.521, 0.875, 0.521, 0.875, 0.521, 0.875, 0.521, 0.875, 0.421, 0.955, 0.421, 0.795, 0.421, 0.795, 0.421, 0.955, 0.521, 0.875, 0.521, 0.875, 0.521, 0.875, 0.521, 0.875, 0.4325, 0.875, 0.4325, 0.875, 0.4325, 0.875, 0.4325, 0.875, 0.5348, 0.955, 0.421, 0.955, 0.421, 0.955, 0.5348, 0.955, 0.4325, 0.875, 0.4325, 0.9437, 0.4325, 0.9437, 0.4325, 0.875, 0.4325, 0.875, 0.4325, 0.9437, 0.4325, 0.9437, 0.4325, 0.875, 0.521, 0.875, 0.4325, 0.875, 0.4325, 0.875, 0.521, 0.875, 0.4325, 0.8063, 0.4325, 0.875, 0.4325, 0.875, 0.4325, 0.8063, 0.4325, 0.875, 0.4325, 0.875, 0.4325, 0.875, 0.4325, 0.875, 0.4325, 0.875, 0.4325, 0.8063, 0.4325, 0.8063, 0.4325, 0.875, 0.421, 0.795, 0.5303, 0.795, 0.5303, 0.795, 0.421, 0.795, 0.521, 0.875, 0.521, 0.875, 0.521, 0.875, 0.521, 0.875, 0.5303, 0.795, 0.5348, 0.955, 0.5348, 0.955, 0.5303, 0.795, 0.5348, 0.955, 0.421, 0.955, 0.421, 0.955, 0.5348, 0.955, 0.4325, 0.875, 0.4325, 0.875, 0.4325, 0.875, 0.4325, 0.875, 0.521, 0.875, 0.521, 0.875, 0.521, 0.875, 0.521, 0.875, 0.5303, 0.795, 0.5348, 0.955, 0.5348, 0.955, 0.5303, 0.795, 0.4325, 0.8063, 0.4325, 0.875, 0.4325, 0.875, 0.4325, 0.8063, 0.4325, 0.875, 0.4325, 0.875, 0.4325, 0.875, 0.4325, 0.875, 0.421, 0.795, 0.5303, 0.795, 0.5303, 0.795, 0.421, 0.795, 0.4325, 0.8063, 0.4325, 0.8063, 0.4325, 0.8063, 0.4325, 0.8063, 0.4325, 0.875, 0.4325, 0.9437, 0.4325, 0.9437, 0.4325, 0.875, 0.4325, 0.875, 0.4325, 0.875, 0.4325, 0.875, 0.4325, 0.875, 0.4325, 0.9437, 0.5229, 0.9437, 0.5229, 0.9437, 0.4325, 0.9437, 0.4325, 0.8063, 0.4325, 0.875, 0.4325, 0.9437, 0.421, 0.955, 0.421, 0.795, 0.4325, 0.9437, 0.5229, 0.9437, 0.5348, 0.955, 0.421, 0.955, 0.5229, 0.9437, 0.521, 0.875, 0.519, 0.8063, 0.5303, 0.795, 0.5348, 0.955, 0.519, 0.8063, 0.4758, 0.8063, 0.4325, 0.8063, 0.421, 0.795, 0.5303, 0.795, 0.521, 0.875, 0.4325, 0.875, 0.4325, 0.875, 0.521, 0.875, 0.4325, 0.875, 0.521, 0.875, 0.521, 0.875, 0.4325, 0.875, 0.4325, 0.875, 0.4325, 0.875, 0.4325, 0.875, 0.4325, 0.875, 0.4325, 0.9437, 0.5229, 0.9437, 0.5229, 0.9437, 0.4325, 0.9437, 0.521, 0.875, 0.521, 0.875, 0.521, 0.875, 0.521, 0.875, 0.521, 0.875, 0.519, 0.8063, 0.519, 0.8063, 0.521, 0.875, 0.5229, 0.9437, 0.521, 0.875, 0.521, 0.875, 0.5229, 0.9437, 0.4325, 0.875, 0.4325, 0.875, 0.4325, 0.875, 0.4325, 0.875, 0.4758, 0.8063, 0.4325, 0.8063, 0.4325, 0.8063, 0.4758, 0.8063, 0.519, 0.8063, 0.4758, 0.8063, 0.4758, 0.8063, 0.519, 0.8063, 0.4325, 0.875, 0.4325, 0.875, 0.4325, 0.875, 0.4325, 0.875, 0.421, 0.955, 0.421, 0.795, 0.421, 0.795, 0.421, 0.955, 0.4325, 0.875, 0.4325, 0.875, 0.4325, 0.875, 0.4325, 0.875, 0.4325, 0.875, 0.521, 0.875, 0.521, 0.875, 0.4325, 0.875, 0.5348, 0.955, 0.421, 0.955, 0.421, 0.955, 0.5348, 0.955, 0.375, 0.6039, 0.3691, 0.6025, 0.3691, 0.5395, 0.375, 0.538, 0.375, 0.6039, 0.3691, 0.6025, 0.3691, 0.6025, 0.375, 0.6039, 0.375, 0.538, 0.3691, 0.5395, 0.3691, 0.5059, 0.375, 0.5, 0.3691, 0.5395, 0.375, 0.538, 0.375, 0.538, 0.3691, 0.5395, 0.3691, 0.6025, 0.3691, 0.5395, 0.3691, 0.5395, 0.3691, 0.6025, 0.375, 0.538, 0.375, 0.6039, 0.375, 0.6039, 0.375, 0.538])
me_cube.materials.append(mat_roof)
me_cube.materials.append(mat_walls)
me_cube.materials.append(mat_wood)
me_cube.materials.append(mat_glass)
me_cube.materials.append(mat_ground)
me_cube.use_mirror_vertex_groups = False
me_cube.update()

# ---- objects
ob_house = bpy.data.objects.new('House', me_cube)

# ---- transforms, parenting, visibility, modifiers, constraints
ob_house.location = (0.0, 0.0, 0.2)
ob_house.rotation_euler = (1.571, -0.0, 0.0)
ob_house.lock_rotations_4d = False
ob_house.empty_display_type = 'ARROWS'
ob_house.lineart.crease_threshold = 0.0
_m = ob_house.modifiers.new('Auto Smooth', 'NODES')
_m.node_group = ng_auto_smooth
_gi = [s.identifier for s in ng_auto_smooth.interface.items_tree if s.item_type == 'SOCKET' and s.in_out == 'INPUT']
_m[_gi[1]] = 0.5236  # Angle

# ---- collection membership
col_collection.objects.link(ob_house)

# ---- scene / render settings (as saved in the file)
scene.frame_start = 1; scene.frame_end = 250; scene.frame_set(1)
scene.render.engine = 'BLENDER_EEVEE_NEXT'
scene.cycles.sampling_pattern = 'TABULATED_SOBOL'
scene.cycles.use_light_tree = False
scene.view_settings.view_transform = 'Filmic'
bpy.context.view_layer.update()

# ---- added for rendering (the .blend has no active camera and no usable light): camera, sun
cam_auto = bpy.data.cameras.new('AutoCamera')
cam_auto.lens = 50.0
cam_auto.sensor_width = 36.0
cam_auto.clip_end = 1000.0
ob_auto_camera = bpy.data.objects.new('AutoCamera', cam_auto)
scene.collection.objects.link(ob_auto_camera)
ob_auto_camera.location = (1.59689, -1.57222, 1.34793)
ob_auto_camera.rotation_euler = (1.09748, -7.21219e-08, 0.694738)
scene.camera = ob_auto_camera
light_auto_sun = bpy.data.lights.new('AutoSun', 'SUN')
light_auto_sun.energy = 3.0
light_auto_sun.angle = 0.0523599
ob_auto_sun = bpy.data.objects.new('AutoSun', light_auto_sun)
scene.collection.objects.link(ob_auto_sun)
ob_auto_sun.rotation_euler = (0.872665, 0.174533, 0.523599)
bpy.context.view_layer.update()
